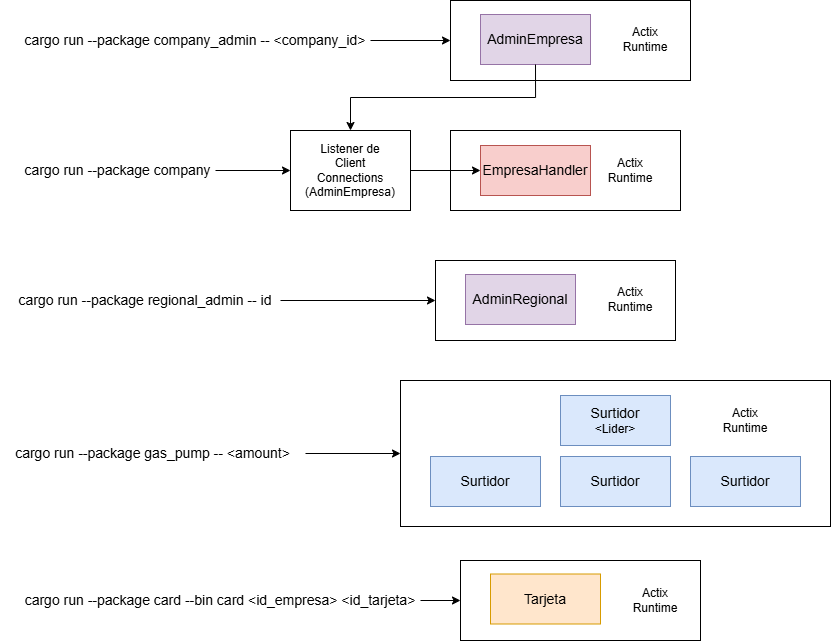

The diagram above was exported from draw.io. Its source (the exported page's mxGraphModel, read from the mxfile embedded in the PNG):
<mxGraphModel dx="1026" dy="547" grid="1" gridSize="10" guides="1" tooltips="1" connect="1" arrows="1" fold="1" page="1" pageScale="1" pageWidth="850" pageHeight="1100" math="0" shadow="0">
  <root>
    <mxCell id="Kk3EQzc2lfrvcwzTOYb9-0" />
    <mxCell id="Kk3EQzc2lfrvcwzTOYb9-1" parent="Kk3EQzc2lfrvcwzTOYb9-0" />
    <mxCell id="K91a4fW8nIM-t4hYgGVa-2" style="edgeStyle=orthogonalEdgeStyle;rounded=0;orthogonalLoop=1;jettySize=auto;html=1;entryX=0;entryY=0.5;entryDx=0;entryDy=0;" parent="Kk3EQzc2lfrvcwzTOYb9-1" edge="1">
      <mxGeometry relative="1" as="geometry">
        <Array as="points">
          <mxPoint x="160" y="165" />
          <mxPoint x="160" y="75" />
        </Array>
      </mxGeometry>
    </mxCell>
    <mxCell id="gcls-eBNwmwJqfCO5P8A-1" value="&lt;font style=&quot;font-size: 14px;&quot;&gt;cargo run --package card --bin card &amp;lt;id_empresa&amp;gt; &amp;lt;id_tarjeta&amp;gt;&lt;/font&gt;" style="text;html=1;whiteSpace=wrap;strokeColor=none;fillColor=none;align=center;verticalAlign=middle;rounded=0;" parent="Kk3EQzc2lfrvcwzTOYb9-1" vertex="1">
      <mxGeometry x="20" y="687.5" width="400" height="45" as="geometry" />
    </mxCell>
    <mxCell id="gcls-eBNwmwJqfCO5P8A-2" style="edgeStyle=orthogonalEdgeStyle;rounded=0;orthogonalLoop=1;jettySize=auto;html=1;" parent="Kk3EQzc2lfrvcwzTOYb9-1" source="gcls-eBNwmwJqfCO5P8A-1" target="ttxX1R_-hKIiexJW5Mjk-0" edge="1">
      <mxGeometry relative="1" as="geometry">
        <mxPoint x="355" y="692.5" as="sourcePoint" />
        <mxPoint x="355" y="732.5" as="targetPoint" />
      </mxGeometry>
    </mxCell>
    <mxCell id="gcls-eBNwmwJqfCO5P8A-4" value="" style="group" parent="Kk3EQzc2lfrvcwzTOYb9-1" connectable="0" vertex="1">
      <mxGeometry x="435" y="370" width="250" height="80" as="geometry" />
    </mxCell>
    <mxCell id="gcls-eBNwmwJqfCO5P8A-5" value="" style="rounded=0;whiteSpace=wrap;html=1;" parent="gcls-eBNwmwJqfCO5P8A-4" vertex="1">
      <mxGeometry width="240" height="80" as="geometry" />
    </mxCell>
    <mxCell id="gcls-eBNwmwJqfCO5P8A-6" value="&lt;font style=&quot;font-size: 14px;&quot;&gt;AdminRegional&lt;/font&gt;" style="html=1;whiteSpace=wrap;fillColor=#e1d5e7;strokeColor=#9673a6;" parent="gcls-eBNwmwJqfCO5P8A-4" vertex="1">
      <mxGeometry x="30" y="14" width="110" height="50" as="geometry" />
    </mxCell>
    <mxCell id="gcls-eBNwmwJqfCO5P8A-7" value="Actix Runtime" style="text;html=1;whiteSpace=wrap;strokeColor=none;fillColor=none;align=center;verticalAlign=middle;rounded=0;" parent="gcls-eBNwmwJqfCO5P8A-4" vertex="1">
      <mxGeometry x="165" y="24" width="60" height="30" as="geometry" />
    </mxCell>
    <mxCell id="gcls-eBNwmwJqfCO5P8A-8" value="&lt;font style=&quot;font-size: 14px;&quot;&gt;cargo run --package regional_admin -- id&lt;/font&gt;" style="text;html=1;whiteSpace=wrap;strokeColor=none;fillColor=none;align=center;verticalAlign=middle;rounded=0;" parent="Kk3EQzc2lfrvcwzTOYb9-1" vertex="1">
      <mxGeometry x="10" y="387.5" width="270" height="45" as="geometry" />
    </mxCell>
    <mxCell id="gcls-eBNwmwJqfCO5P8A-9" style="edgeStyle=orthogonalEdgeStyle;rounded=0;orthogonalLoop=1;jettySize=auto;html=1;" parent="Kk3EQzc2lfrvcwzTOYb9-1" source="gcls-eBNwmwJqfCO5P8A-8" target="gcls-eBNwmwJqfCO5P8A-5" edge="1">
      <mxGeometry relative="1" as="geometry">
        <mxPoint x="345" y="392.5" as="sourcePoint" />
        <mxPoint x="345" y="432.5" as="targetPoint" />
      </mxGeometry>
    </mxCell>
    <mxCell id="gcls-eBNwmwJqfCO5P8A-11" value="" style="group" parent="Kk3EQzc2lfrvcwzTOYb9-1" connectable="0" vertex="1">
      <mxGeometry x="460" y="670" width="240" height="80" as="geometry" />
    </mxCell>
    <mxCell id="ttxX1R_-hKIiexJW5Mjk-0" value="" style="rounded=0;whiteSpace=wrap;html=1;container=0;" parent="gcls-eBNwmwJqfCO5P8A-11" vertex="1">
      <mxGeometry width="240" height="80" as="geometry" />
    </mxCell>
    <mxCell id="ZirTYu23cIGHYQKCLZDU-2" value="&lt;font style=&quot;font-size: 14px;&quot;&gt;Tarjeta&lt;/font&gt;" style="rounded=0;whiteSpace=wrap;html=1;fillColor=#ffe6cc;strokeColor=#d79b00;" parent="gcls-eBNwmwJqfCO5P8A-11" vertex="1">
      <mxGeometry x="30" y="13.5" width="110" height="50" as="geometry" />
    </mxCell>
    <mxCell id="ttxX1R_-hKIiexJW5Mjk-7" value="Actix Runtime" style="text;html=1;whiteSpace=wrap;strokeColor=none;fillColor=none;align=center;verticalAlign=middle;rounded=0;container=0;" parent="gcls-eBNwmwJqfCO5P8A-11" vertex="1">
      <mxGeometry x="165" y="25" width="60" height="30" as="geometry" />
    </mxCell>
    <mxCell id="gcls-eBNwmwJqfCO5P8A-15" value="" style="group" parent="Kk3EQzc2lfrvcwzTOYb9-1" connectable="0" vertex="1">
      <mxGeometry x="450" y="110" width="240" height="80" as="geometry" />
    </mxCell>
    <mxCell id="gcls-eBNwmwJqfCO5P8A-16" value="" style="rounded=0;whiteSpace=wrap;html=1;" parent="gcls-eBNwmwJqfCO5P8A-15" vertex="1">
      <mxGeometry width="240" height="80" as="geometry" />
    </mxCell>
    <mxCell id="gcls-eBNwmwJqfCO5P8A-17" value="&lt;font style=&quot;font-size: 14px;&quot;&gt;AdminEmpresa&lt;/font&gt;" style="html=1;whiteSpace=wrap;fillColor=#e1d5e7;strokeColor=#9673a6;" parent="gcls-eBNwmwJqfCO5P8A-15" vertex="1">
      <mxGeometry x="30" y="14" width="110" height="50" as="geometry" />
    </mxCell>
    <mxCell id="gcls-eBNwmwJqfCO5P8A-18" value="Actix Runtime" style="text;html=1;whiteSpace=wrap;strokeColor=none;fillColor=none;align=center;verticalAlign=middle;rounded=0;" parent="gcls-eBNwmwJqfCO5P8A-15" vertex="1">
      <mxGeometry x="165" y="24" width="60" height="30" as="geometry" />
    </mxCell>
    <mxCell id="gcls-eBNwmwJqfCO5P8A-19" value="&lt;font style=&quot;font-size: 14px;&quot;&gt;cargo run --package company_admin -- &amp;lt;company_id&amp;gt;&lt;/font&gt;" style="text;html=1;whiteSpace=wrap;strokeColor=none;fillColor=none;align=center;verticalAlign=middle;rounded=0;" parent="Kk3EQzc2lfrvcwzTOYb9-1" vertex="1">
      <mxGeometry x="20" y="127.5" width="350" height="45" as="geometry" />
    </mxCell>
    <mxCell id="gcls-eBNwmwJqfCO5P8A-20" style="edgeStyle=orthogonalEdgeStyle;rounded=0;orthogonalLoop=1;jettySize=auto;html=1;" parent="Kk3EQzc2lfrvcwzTOYb9-1" source="gcls-eBNwmwJqfCO5P8A-19" target="gcls-eBNwmwJqfCO5P8A-16" edge="1">
      <mxGeometry relative="1" as="geometry">
        <mxPoint x="345" y="142.5" as="sourcePoint" />
        <mxPoint x="345" y="182.5" as="targetPoint" />
      </mxGeometry>
    </mxCell>
    <mxCell id="X2asrD8SKnh9166uVMni-6" style="edgeStyle=orthogonalEdgeStyle;rounded=0;orthogonalLoop=1;jettySize=auto;html=1;entryX=0;entryY=0.5;entryDx=0;entryDy=0;" edge="1" parent="Kk3EQzc2lfrvcwzTOYb9-1" source="h6X2DCiKh5OwwP6lOssu-3" target="X2asrD8SKnh9166uVMni-1">
      <mxGeometry relative="1" as="geometry" />
    </mxCell>
    <mxCell id="h6X2DCiKh5OwwP6lOssu-3" value="&lt;font style=&quot;font-size: 14px;&quot;&gt;cargo run --package company&lt;/font&gt;" style="text;html=1;whiteSpace=wrap;strokeColor=none;fillColor=none;align=center;verticalAlign=middle;rounded=0;" parent="Kk3EQzc2lfrvcwzTOYb9-1" vertex="1">
      <mxGeometry x="20" y="257.5" width="195" height="45" as="geometry" />
    </mxCell>
    <mxCell id="h6X2DCiKh5OwwP6lOssu-7" value="" style="group" parent="Kk3EQzc2lfrvcwzTOYb9-1" connectable="0" vertex="1">
      <mxGeometry x="400" y="490" width="430" height="146" as="geometry" />
    </mxCell>
    <mxCell id="BJA4RrBvKa5AnCBHaVat-1" value="" style="rounded=0;whiteSpace=wrap;html=1;container=0;" parent="h6X2DCiKh5OwwP6lOssu-7" vertex="1">
      <mxGeometry width="430" height="146" as="geometry" />
    </mxCell>
    <mxCell id="lm_y9jhaNRVX10shU6D7-0" value="&lt;font style=&quot;font-size: 14px;&quot;&gt;Surtidor&lt;/font&gt;&lt;div&gt;&lt;font style=&quot;font-size: 12px;&quot;&gt;&amp;lt;Lider&amp;gt;&lt;/font&gt;&lt;/div&gt;" style="html=1;whiteSpace=wrap;fillColor=#dae8fc;strokeColor=#6c8ebf;container=0;" parent="h6X2DCiKh5OwwP6lOssu-7" vertex="1">
      <mxGeometry x="160" y="15" width="110" height="50" as="geometry" />
    </mxCell>
    <mxCell id="lm_y9jhaNRVX10shU6D7-1" value="&lt;font style=&quot;font-size: 14px;&quot;&gt;Surtidor&lt;/font&gt;" style="html=1;whiteSpace=wrap;fillColor=#dae8fc;strokeColor=#6c8ebf;container=0;" parent="h6X2DCiKh5OwwP6lOssu-7" vertex="1">
      <mxGeometry x="30" y="76" width="110" height="50" as="geometry" />
    </mxCell>
    <mxCell id="lm_y9jhaNRVX10shU6D7-2" value="&lt;font style=&quot;font-size: 14px;&quot;&gt;Surtidor&lt;/font&gt;" style="html=1;whiteSpace=wrap;fillColor=#dae8fc;strokeColor=#6c8ebf;container=0;" parent="h6X2DCiKh5OwwP6lOssu-7" vertex="1">
      <mxGeometry x="160" y="76" width="110" height="50" as="geometry" />
    </mxCell>
    <mxCell id="ZirTYu23cIGHYQKCLZDU-4" value="Actix Runtime" style="text;html=1;whiteSpace=wrap;strokeColor=none;fillColor=none;align=center;verticalAlign=middle;rounded=0;container=0;" parent="h6X2DCiKh5OwwP6lOssu-7" vertex="1">
      <mxGeometry x="315" y="25" width="60" height="30" as="geometry" />
    </mxCell>
    <mxCell id="ttxX1R_-hKIiexJW5Mjk-4" style="edgeStyle=orthogonalEdgeStyle;rounded=0;orthogonalLoop=1;jettySize=auto;html=1;exitX=0.5;exitY=1;exitDx=0;exitDy=0;" parent="h6X2DCiKh5OwwP6lOssu-7" source="BJA4RrBvKa5AnCBHaVat-1" target="BJA4RrBvKa5AnCBHaVat-1" edge="1">
      <mxGeometry relative="1" as="geometry" />
    </mxCell>
    <mxCell id="h6X2DCiKh5OwwP6lOssu-5" value="&lt;font style=&quot;font-size: 14px;&quot;&gt;Surtidor&lt;/font&gt;" style="html=1;whiteSpace=wrap;fillColor=#dae8fc;strokeColor=#6c8ebf;container=0;" parent="h6X2DCiKh5OwwP6lOssu-7" vertex="1">
      <mxGeometry x="290" y="76" width="110" height="50" as="geometry" />
    </mxCell>
    <mxCell id="h6X2DCiKh5OwwP6lOssu-12" value="&lt;font style=&quot;font-size: 14px;&quot;&gt;cargo run --package gas_pump -- &amp;lt;amount&amp;gt;&lt;/font&gt;" style="text;html=1;whiteSpace=wrap;strokeColor=none;fillColor=none;align=center;verticalAlign=middle;rounded=0;" parent="Kk3EQzc2lfrvcwzTOYb9-1" vertex="1">
      <mxGeometry y="540.5" width="305" height="45" as="geometry" />
    </mxCell>
    <mxCell id="h6X2DCiKh5OwwP6lOssu-13" style="edgeStyle=orthogonalEdgeStyle;rounded=0;orthogonalLoop=1;jettySize=auto;html=1;" parent="Kk3EQzc2lfrvcwzTOYb9-1" source="h6X2DCiKh5OwwP6lOssu-12" target="BJA4RrBvKa5AnCBHaVat-1" edge="1">
      <mxGeometry relative="1" as="geometry">
        <mxPoint x="170" y="688.5" as="sourcePoint" />
        <mxPoint x="350" y="578.5" as="targetPoint" />
      </mxGeometry>
    </mxCell>
    <mxCell id="X2asrD8SKnh9166uVMni-0" value="" style="group" connectable="0" vertex="1" parent="Kk3EQzc2lfrvcwzTOYb9-1">
      <mxGeometry x="290" y="240" width="390" height="80" as="geometry" />
    </mxCell>
    <mxCell id="X2asrD8SKnh9166uVMni-1" value="" style="rounded=0;whiteSpace=wrap;html=1;" vertex="1" parent="X2asrD8SKnh9166uVMni-0">
      <mxGeometry width="120" height="80" as="geometry" />
    </mxCell>
    <mxCell id="X2asrD8SKnh9166uVMni-3" value="Listener de Client Connections (AdminEmpresa)" style="text;html=1;whiteSpace=wrap;strokeColor=none;fillColor=none;align=center;verticalAlign=middle;rounded=0;" vertex="1" parent="X2asrD8SKnh9166uVMni-0">
      <mxGeometry x="20" y="17.5" width="80" height="45" as="geometry" />
    </mxCell>
    <mxCell id="K91a4fW8nIM-t4hYgGVa-3" value="" style="rounded=0;whiteSpace=wrap;html=1;container=0;" parent="X2asrD8SKnh9166uVMni-0" vertex="1">
      <mxGeometry x="160" width="230" height="80" as="geometry" />
    </mxCell>
    <mxCell id="K91a4fW8nIM-t4hYgGVa-5" value="Actix Runtime" style="text;html=1;whiteSpace=wrap;strokeColor=none;fillColor=none;align=center;verticalAlign=middle;rounded=0;container=0;" parent="X2asrD8SKnh9166uVMni-0" vertex="1">
      <mxGeometry x="310" y="25" width="60" height="30" as="geometry" />
    </mxCell>
    <mxCell id="lm_y9jhaNRVX10shU6D7-9" value="&lt;font style=&quot;font-size: 14px;&quot;&gt;EmpresaHandler&lt;/font&gt;" style="html=1;whiteSpace=wrap;fillColor=#f8cecc;strokeColor=#b85450;container=0;" parent="X2asrD8SKnh9166uVMni-0" vertex="1">
      <mxGeometry x="190" y="15" width="110" height="50" as="geometry" />
    </mxCell>
    <mxCell id="X2asrD8SKnh9166uVMni-7" style="edgeStyle=orthogonalEdgeStyle;rounded=0;orthogonalLoop=1;jettySize=auto;html=1;entryX=0;entryY=0.5;entryDx=0;entryDy=0;" edge="1" parent="X2asrD8SKnh9166uVMni-0" source="X2asrD8SKnh9166uVMni-1" target="lm_y9jhaNRVX10shU6D7-9">
      <mxGeometry relative="1" as="geometry" />
    </mxCell>
    <mxCell id="X2asrD8SKnh9166uVMni-5" style="edgeStyle=orthogonalEdgeStyle;rounded=0;orthogonalLoop=1;jettySize=auto;html=1;exitX=0.5;exitY=1;exitDx=0;exitDy=0;entryX=0.5;entryY=0;entryDx=0;entryDy=0;" edge="1" parent="Kk3EQzc2lfrvcwzTOYb9-1" source="gcls-eBNwmwJqfCO5P8A-17" target="X2asrD8SKnh9166uVMni-1">
      <mxGeometry relative="1" as="geometry" />
    </mxCell>
  </root>
</mxGraphModel>